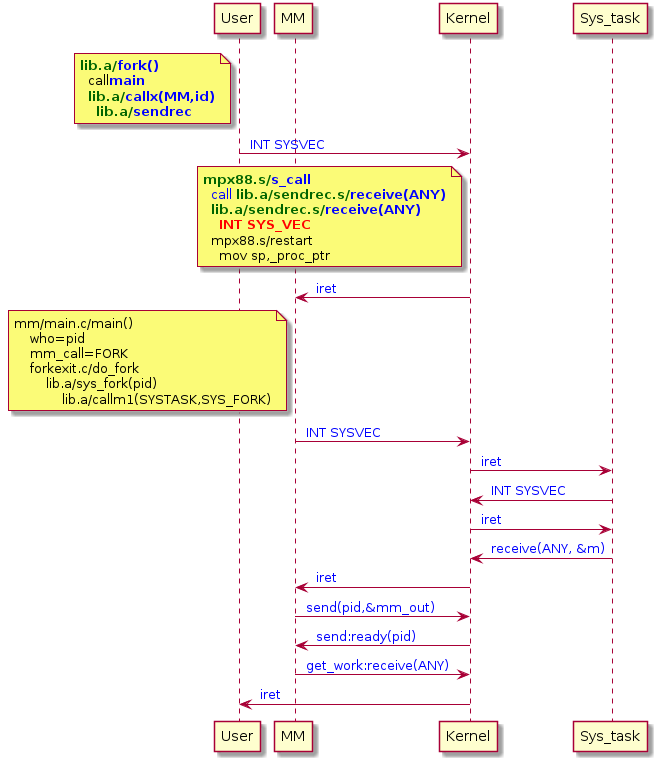

The diagram above was rendered by PlantUML. Its source (embedded in the PNG):
@startuml
participant User
participant MM
participant Kernel
participant Sys_task
skinparam defaultFontName Helvetica

note left of User
**<color darkgreen>lib.a/<color blue>fork() </color>**
  call**<color blue>main</color>**
  **<color darkgreen>lib.a/<color blue>callx(MM,id)</color>**
    **<color darkgreen>lib.a/<color blue>sendrec</color>**
end note

User->Kernel:<color blue> INT SYSVEC</color>

note left of Kernel
**<color darkgreen>mpx88.s/<color blue>s_call </color>**
  <color blue>call </color>**<color darkgreen>lib.a/sendrec.s/<color blue>receive(ANY)**
  **<color darkgreen>lib.a/sendrec.s/<color blue>receive(ANY)**
    **<color red>INT SYS_VEC</color>**
  mpx88.s/restart
    mov sp,_proc_ptr
end note


Kernel->MM:<color blue> iret</color>

note left of MM
mm/main.c/main()
    who=pid
    mm_call=FORK
    forkexit.c/do_fork
        lib.a/sys_fork(pid)
            lib.a/callm1(SYSTASK,SYS_FORK)
end note

MM->Kernel:<color blue> INT SYSVEC</color>
Kernel->Sys_task:<color blue> iret</color>
Sys_task->Kernel:<color blue> INT SYSVEC</color>
Kernel->Sys_task:<color blue> iret</color>
Sys_task->Kernel:<color blue> receive(ANY, &m)</color>
Kernel->MM:<color blue> iret </color>
MM->Kernel:<color blue> send(pid,&mm_out) </color>
Kernel->MM:<color blue> send:ready(pid)
MM->Kernel:<color blue> get_work:receive(ANY) </color>
Kernel->User:<color blue> iret </color>

@enduml